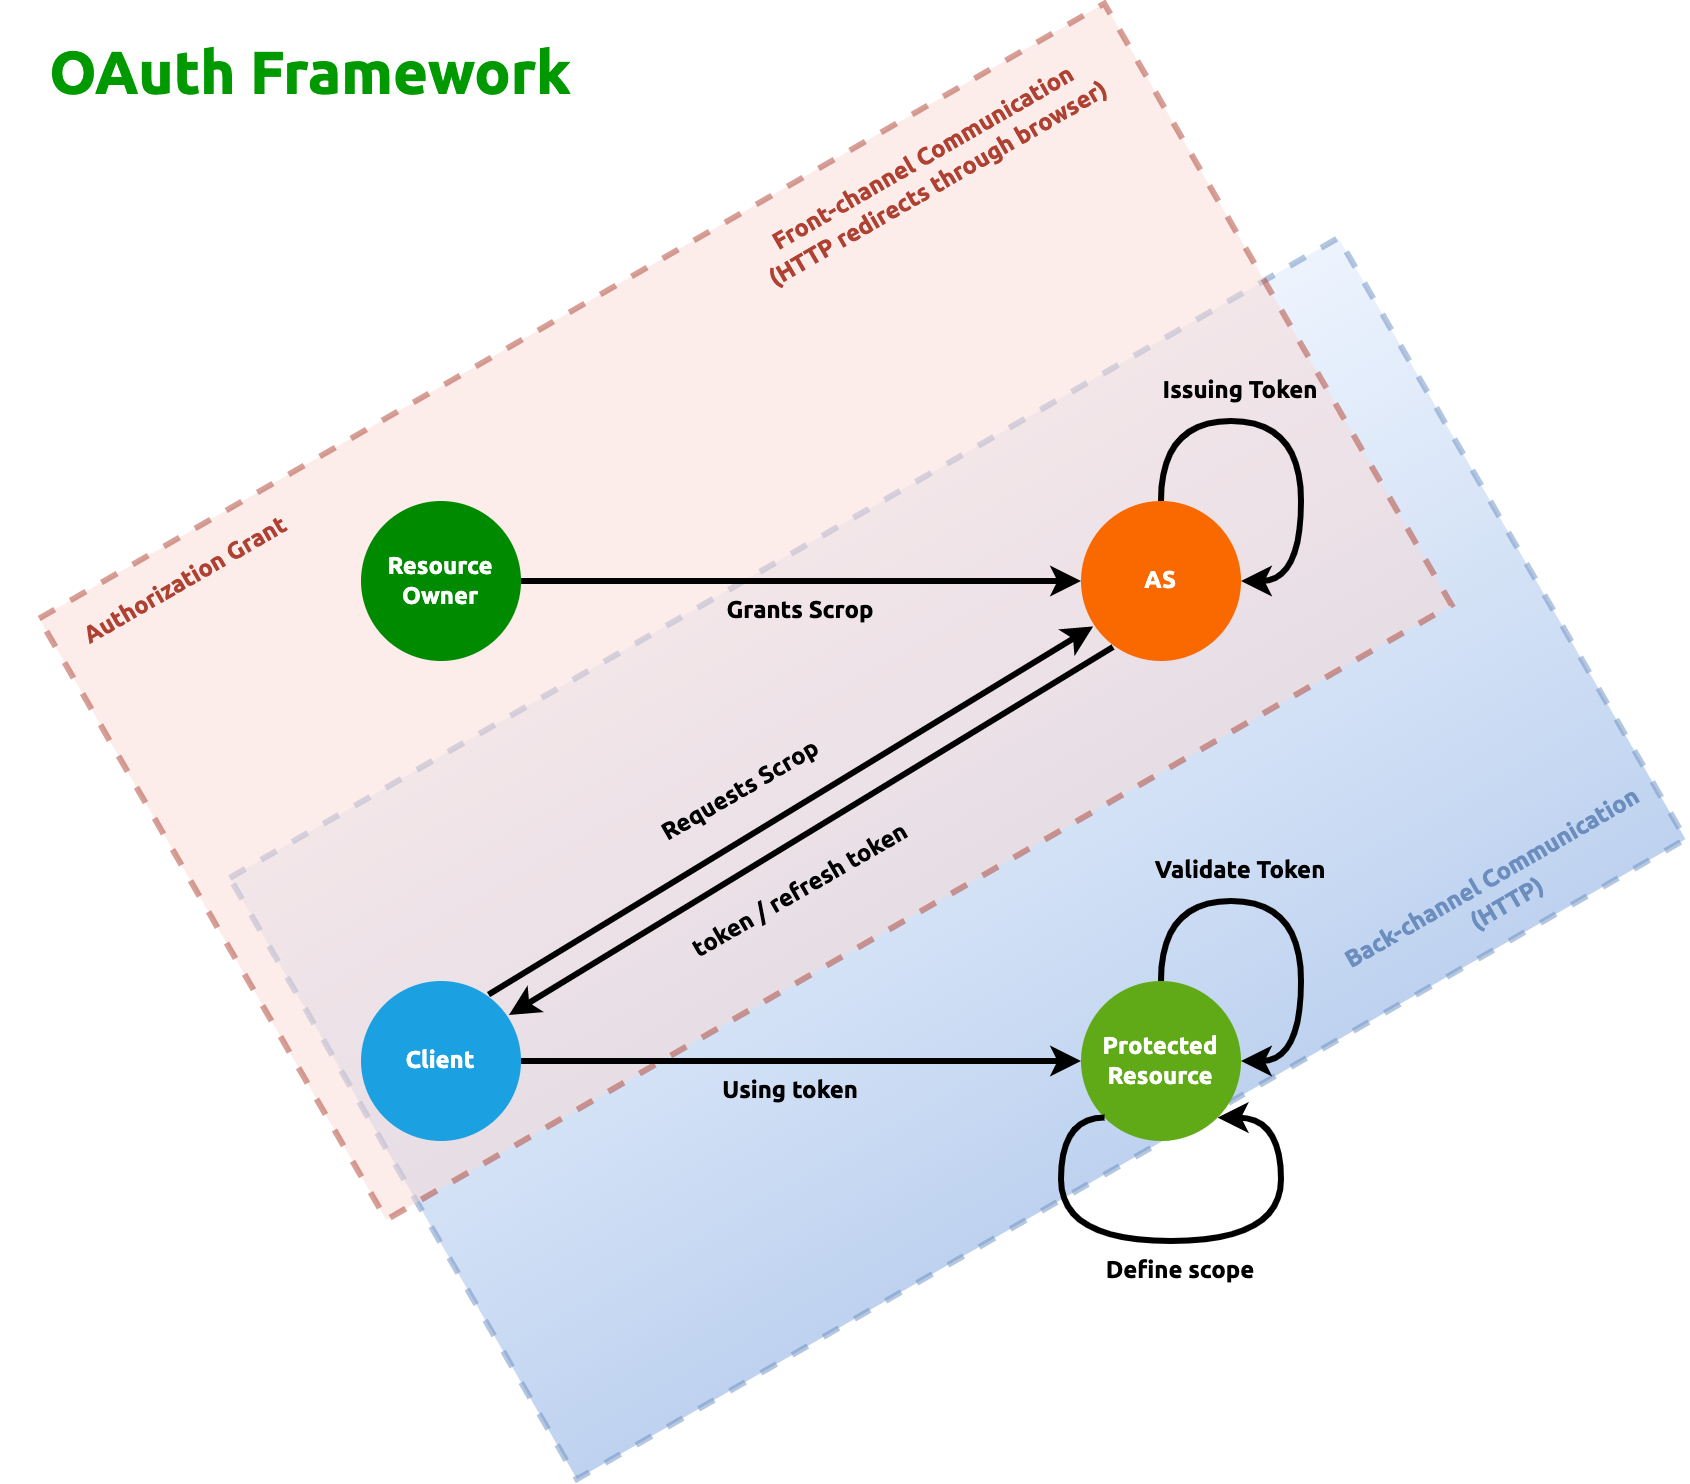

The diagram above was exported from draw.io. Its source (the exported page's mxGraphModel, read from the mxfile embedded in the PNG):
<mxGraphModel dx="2156" dy="836" grid="1" gridSize="10" guides="1" tooltips="1" connect="1" arrows="1" fold="1" page="1" pageScale="1" pageWidth="850" pageHeight="1100" math="0" shadow="0">
  <root>
    <mxCell id="0" />
    <mxCell id="1" parent="0" />
    <mxCell id="7NLSV6HVUe9gq04C4YqS-24" value="" style="rounded=0;whiteSpace=wrap;html=1;rotation=-30;dashed=1;strokeWidth=3;fillColor=#dae8fc;strokeColor=#6c8ebf;opacity=50;gradientColor=#7ea6e0;" parent="1" vertex="1">
      <mxGeometry x="138.33" y="325.16" width="640" height="347.18" as="geometry" />
    </mxCell>
    <mxCell id="7NLSV6HVUe9gq04C4YqS-21" value="" style="rounded=0;whiteSpace=wrap;html=1;rotation=-30;dashed=1;strokeWidth=3;fillColor=#fad9d5;strokeColor=#AE4132;opacity=50;" parent="1" vertex="1">
      <mxGeometry x="44.67" y="201.75" width="615" height="347.18" as="geometry" />
    </mxCell>
    <mxCell id="7NLSV6HVUe9gq04C4YqS-5" style="edgeStyle=orthogonalEdgeStyle;rounded=0;orthogonalLoop=1;jettySize=auto;html=1;exitX=1;exitY=0.5;exitDx=0;exitDy=0;strokeWidth=3;" parent="1" source="7NLSV6HVUe9gq04C4YqS-1" target="7NLSV6HVUe9gq04C4YqS-2" edge="1">
      <mxGeometry relative="1" as="geometry" />
    </mxCell>
    <mxCell id="7NLSV6HVUe9gq04C4YqS-1" value="&lt;b&gt;Resource Owner&lt;/b&gt;" style="ellipse;whiteSpace=wrap;html=1;aspect=fixed;fillColor=#008a00;strokeColor=none;fontFamily=Ubuntu;fontColor=#ffffff;" parent="1" vertex="1">
      <mxGeometry x="160" y="320" width="80" height="80" as="geometry" />
    </mxCell>
    <mxCell id="7NLSV6HVUe9gq04C4YqS-2" value="&lt;b&gt;&lt;font color=&quot;#ffffff&quot;&gt;AS&lt;/font&gt;&lt;/b&gt;" style="ellipse;whiteSpace=wrap;html=1;aspect=fixed;fillColor=#fa6800;strokeColor=none;fontFamily=Ubuntu;fontColor=#000000;" parent="1" vertex="1">
      <mxGeometry x="520" y="320" width="80" height="80" as="geometry" />
    </mxCell>
    <mxCell id="7NLSV6HVUe9gq04C4YqS-10" style="rounded=0;orthogonalLoop=1;jettySize=auto;html=1;exitX=0.797;exitY=0.085;exitDx=0;exitDy=0;strokeWidth=3;entryX=0.076;entryY=0.784;entryDx=0;entryDy=0;entryPerimeter=0;exitPerimeter=0;" parent="1" source="7NLSV6HVUe9gq04C4YqS-3" target="7NLSV6HVUe9gq04C4YqS-2" edge="1">
      <mxGeometry relative="1" as="geometry">
        <mxPoint x="532" y="388" as="targetPoint" />
      </mxGeometry>
    </mxCell>
    <mxCell id="7NLSV6HVUe9gq04C4YqS-14" style="edgeStyle=orthogonalEdgeStyle;rounded=0;orthogonalLoop=1;jettySize=auto;html=1;exitX=1;exitY=0.5;exitDx=0;exitDy=0;entryX=0;entryY=0.5;entryDx=0;entryDy=0;strokeWidth=3;" parent="1" source="7NLSV6HVUe9gq04C4YqS-3" target="7NLSV6HVUe9gq04C4YqS-4" edge="1">
      <mxGeometry relative="1" as="geometry" />
    </mxCell>
    <mxCell id="7NLSV6HVUe9gq04C4YqS-3" value="&lt;b&gt;Client&lt;/b&gt;" style="ellipse;whiteSpace=wrap;html=1;aspect=fixed;fillColor=#1ba1e2;strokeColor=none;fontFamily=Ubuntu;fontColor=#ffffff;" parent="1" vertex="1">
      <mxGeometry x="160" y="560" width="80" height="80" as="geometry" />
    </mxCell>
    <mxCell id="7NLSV6HVUe9gq04C4YqS-4" value="&lt;b&gt;Protected Resource&lt;/b&gt;" style="ellipse;whiteSpace=wrap;html=1;aspect=fixed;fillColor=#60a917;strokeColor=none;fontFamily=Ubuntu;fontColor=#ffffff;" parent="1" vertex="1">
      <mxGeometry x="520" y="560" width="80" height="80" as="geometry" />
    </mxCell>
    <mxCell id="7NLSV6HVUe9gq04C4YqS-6" value="&lt;font face=&quot;Ubuntu&quot;&gt;&lt;b&gt;Grants Scrop&lt;/b&gt;&lt;/font&gt;" style="text;html=1;strokeColor=none;fillColor=none;align=center;verticalAlign=middle;whiteSpace=wrap;rounded=0;" parent="1" vertex="1">
      <mxGeometry x="330" y="360" width="100" height="30" as="geometry" />
    </mxCell>
    <mxCell id="7NLSV6HVUe9gq04C4YqS-7" style="edgeStyle=orthogonalEdgeStyle;rounded=0;orthogonalLoop=1;jettySize=auto;html=1;exitX=0.5;exitY=0;exitDx=0;exitDy=0;entryX=1;entryY=0.5;entryDx=0;entryDy=0;curved=1;strokeWidth=3;" parent="1" source="7NLSV6HVUe9gq04C4YqS-2" target="7NLSV6HVUe9gq04C4YqS-2" edge="1">
      <mxGeometry relative="1" as="geometry">
        <Array as="points">
          <mxPoint x="560" y="280" />
          <mxPoint x="630" y="280" />
          <mxPoint x="630" y="360" />
        </Array>
      </mxGeometry>
    </mxCell>
    <mxCell id="7NLSV6HVUe9gq04C4YqS-8" value="&lt;font face=&quot;Ubuntu&quot;&gt;&lt;b&gt;Issuing Token&lt;/b&gt;&lt;/font&gt;" style="text;html=1;strokeColor=none;fillColor=none;align=center;verticalAlign=middle;whiteSpace=wrap;rounded=0;" parent="1" vertex="1">
      <mxGeometry x="550" y="250" width="100" height="30" as="geometry" />
    </mxCell>
    <mxCell id="7NLSV6HVUe9gq04C4YqS-11" value="&lt;font face=&quot;Ubuntu&quot;&gt;&lt;b&gt;Requests Scrop&lt;/b&gt;&lt;/font&gt;" style="text;html=1;strokeColor=none;fillColor=none;align=center;verticalAlign=middle;whiteSpace=wrap;rounded=0;rotation=-30;" parent="1" vertex="1">
      <mxGeometry x="300" y="450" width="100" height="30" as="geometry" />
    </mxCell>
    <mxCell id="7NLSV6HVUe9gq04C4YqS-12" style="rounded=0;orthogonalLoop=1;jettySize=auto;html=1;exitX=0.797;exitY=0.085;exitDx=0;exitDy=0;strokeWidth=3;entryX=0.076;entryY=0.784;entryDx=0;entryDy=0;entryPerimeter=0;exitPerimeter=0;startArrow=classic;startFill=1;endArrow=none;endFill=0;" parent="1" edge="1">
      <mxGeometry relative="1" as="geometry">
        <mxPoint x="234" y="577" as="sourcePoint" />
        <mxPoint x="536" y="393" as="targetPoint" />
      </mxGeometry>
    </mxCell>
    <mxCell id="7NLSV6HVUe9gq04C4YqS-13" value="&lt;font face=&quot;Ubuntu&quot;&gt;&lt;b&gt;token / refresh token&lt;/b&gt;&lt;/font&gt;" style="text;html=1;strokeColor=none;fillColor=none;align=center;verticalAlign=middle;whiteSpace=wrap;rounded=0;rotation=-30;" parent="1" vertex="1">
      <mxGeometry x="305" y="500" width="150" height="30" as="geometry" />
    </mxCell>
    <mxCell id="7NLSV6HVUe9gq04C4YqS-15" value="&lt;font face=&quot;Ubuntu&quot;&gt;&lt;b&gt;Using token&lt;/b&gt;&lt;/font&gt;" style="text;html=1;strokeColor=none;fillColor=none;align=center;verticalAlign=middle;whiteSpace=wrap;rounded=0;" parent="1" vertex="1">
      <mxGeometry x="325" y="600" width="100" height="30" as="geometry" />
    </mxCell>
    <mxCell id="7NLSV6HVUe9gq04C4YqS-16" style="edgeStyle=orthogonalEdgeStyle;rounded=0;orthogonalLoop=1;jettySize=auto;html=1;exitX=0.5;exitY=0;exitDx=0;exitDy=0;entryX=1;entryY=0.5;entryDx=0;entryDy=0;curved=1;strokeWidth=3;" parent="1" source="7NLSV6HVUe9gq04C4YqS-4" target="7NLSV6HVUe9gq04C4YqS-4" edge="1">
      <mxGeometry relative="1" as="geometry">
        <Array as="points">
          <mxPoint x="560" y="520" />
          <mxPoint x="630" y="520" />
          <mxPoint x="630" y="600" />
        </Array>
      </mxGeometry>
    </mxCell>
    <mxCell id="7NLSV6HVUe9gq04C4YqS-17" value="&lt;font face=&quot;Ubuntu&quot;&gt;&lt;b&gt;Validate Token&lt;/b&gt;&lt;/font&gt;" style="text;html=1;strokeColor=none;fillColor=none;align=center;verticalAlign=middle;whiteSpace=wrap;rounded=0;" parent="1" vertex="1">
      <mxGeometry x="550" y="490" width="100" height="30" as="geometry" />
    </mxCell>
    <mxCell id="7NLSV6HVUe9gq04C4YqS-19" style="edgeStyle=orthogonalEdgeStyle;rounded=0;orthogonalLoop=1;jettySize=auto;html=1;exitX=0;exitY=1;exitDx=0;exitDy=0;entryX=1;entryY=1;entryDx=0;entryDy=0;curved=1;strokeWidth=3;" parent="1" source="7NLSV6HVUe9gq04C4YqS-4" target="7NLSV6HVUe9gq04C4YqS-4" edge="1">
      <mxGeometry relative="1" as="geometry">
        <Array as="points">
          <mxPoint x="510" y="628" />
          <mxPoint x="510" y="690" />
          <mxPoint x="620" y="690" />
          <mxPoint x="620" y="628" />
        </Array>
      </mxGeometry>
    </mxCell>
    <mxCell id="7NLSV6HVUe9gq04C4YqS-20" value="&lt;font face=&quot;Ubuntu&quot;&gt;&lt;b&gt;Define scope&lt;/b&gt;&lt;/font&gt;" style="text;html=1;strokeColor=none;fillColor=none;align=center;verticalAlign=middle;whiteSpace=wrap;rounded=0;" parent="1" vertex="1">
      <mxGeometry x="520" y="690" width="100" height="30" as="geometry" />
    </mxCell>
    <mxCell id="7NLSV6HVUe9gq04C4YqS-22" value="&lt;font color=&quot;#ae4132&quot; face=&quot;Ubuntu&quot;&gt;&lt;b&gt;Authorization Grant&lt;/b&gt;&lt;/font&gt;" style="text;html=1;strokeColor=none;fillColor=none;align=center;verticalAlign=middle;whiteSpace=wrap;rounded=0;rotation=-30;" parent="1" vertex="1">
      <mxGeometry y="345" width="145" height="30" as="geometry" />
    </mxCell>
    <mxCell id="7NLSV6HVUe9gq04C4YqS-26" value="&lt;font color=&quot;#6c8ebf&quot; face=&quot;Ubuntu&quot;&gt;&lt;b style=&quot;&quot;&gt;Back-channel Communication&lt;br&gt;(HTTP)&lt;br&gt;&lt;/b&gt;&lt;/font&gt;" style="text;html=1;strokeColor=none;fillColor=none;align=center;verticalAlign=middle;whiteSpace=wrap;rounded=0;rotation=-30;" parent="1" vertex="1">
      <mxGeometry x="642.01" y="500" width="175" height="30" as="geometry" />
    </mxCell>
    <mxCell id="7NLSV6HVUe9gq04C4YqS-28" value="&lt;font color=&quot;#ae4132&quot; face=&quot;Ubuntu&quot;&gt;&lt;b&gt;Front-channel Communication&lt;br&gt;(HTTP redirects through browser)&lt;br&gt;&lt;/b&gt;&lt;/font&gt;" style="text;html=1;strokeColor=none;fillColor=none;align=center;verticalAlign=middle;whiteSpace=wrap;rounded=0;rotation=-30;" parent="1" vertex="1">
      <mxGeometry x="340" y="140" width="210" height="30" as="geometry" />
    </mxCell>
    <mxCell id="7NLSV6HVUe9gq04C4YqS-30" value="&lt;font style=&quot;font-size: 30px;&quot; face=&quot;Ubuntu&quot; color=&quot;#009900&quot;&gt;&lt;b&gt;OAuth Framework&lt;/b&gt;&lt;/font&gt;" style="text;html=1;strokeColor=none;fillColor=none;align=center;verticalAlign=middle;whiteSpace=wrap;rounded=0;" parent="1" vertex="1">
      <mxGeometry x="-20" y="90" width="310" height="30" as="geometry" />
    </mxCell>
  </root>
</mxGraphModel>